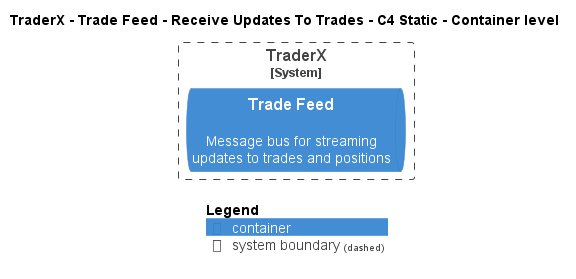

The diagram above was rendered by PlantUML. Its source (embedded in the PNG):
@startuml
!pragma layout smetana
!include ..\..\..\..\..\..\.c4s\C4_Container.puml

AddElementTag("state:new", $bgColor=green, $fontColor=#ffffff, $borderColor=green, $shadowing="False")
AddElementTag("state:changed", $bgColor=orange, $fontColor=#ffffff, $borderColor=orange, $shadowing="False")
AddElementTag("state:removed", $bgColor=red, $fontColor=#ffffff, $borderColor=red, $shadowing="False")

AddRelTag("state:new", $textColor=green, $lineColor=green)
AddRelTag("state:changed", $textColor=orange, $lineColor=orange)
AddRelTag("state:removed", $textColor=red, $lineColor=red)

SHOW_PERSON_PORTRAIT()
LAYOUT_TOP_DOWN()

skinparam linetype polyline

title TraderX - Trade Feed - Receive Updates To Trades - C4 Static - Container level


System_Boundary(TraderX.SoftwareSystems.TraderX, "TraderX") {
    ContainerQueue(TraderX.SoftwareSystems.TraderX.Containers.TradeFeed, "Trade Feed", "", "Message bus for streaming updates to trades and positions")
}



SHOW_LEGEND()
@enduml